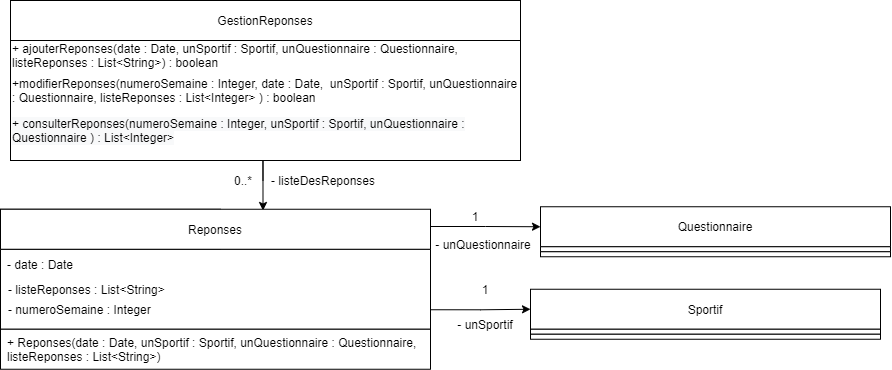

The diagram above was exported from draw.io. Its source (the exported page's mxGraphModel, read from the mxfile embedded in the PNG):
<mxGraphModel dx="1456" dy="1814" grid="1" gridSize="10" guides="1" tooltips="1" connect="1" arrows="1" fold="1" page="1" pageScale="1" pageWidth="827" pageHeight="1169" math="0" shadow="0">
  <root>
    <mxCell id="WIyWlLk6GJQsqaUBKTNV-0" />
    <mxCell id="WIyWlLk6GJQsqaUBKTNV-1" parent="WIyWlLk6GJQsqaUBKTNV-0" />
    <mxCell id="a-pMtsh0vxLRoWmhA4HY-5" value="" style="edgeStyle=orthogonalEdgeStyle;rounded=0;orthogonalLoop=1;jettySize=auto;html=1;entryX=0;entryY=0.5;entryDx=0;entryDy=0;" parent="WIyWlLk6GJQsqaUBKTNV-1" target="a-pMtsh0vxLRoWmhA4HY-20" edge="1">
      <mxGeometry relative="1" as="geometry">
        <mxPoint x="460" y="-774" as="sourcePoint" />
        <mxPoint x="602.5" y="-771.25" as="targetPoint" />
      </mxGeometry>
    </mxCell>
    <mxCell id="a-pMtsh0vxLRoWmhA4HY-7" value="- unSportif" style="text;html=1;strokeColor=none;fillColor=none;align=center;verticalAlign=middle;whiteSpace=wrap;rounded=0;" parent="WIyWlLk6GJQsqaUBKTNV-1" vertex="1">
      <mxGeometry x="460" y="-686.25" width="110" height="20" as="geometry" />
    </mxCell>
    <mxCell id="a-pMtsh0vxLRoWmhA4HY-8" value="1" style="text;html=1;strokeColor=none;fillColor=none;align=center;verticalAlign=middle;whiteSpace=wrap;rounded=0;" parent="WIyWlLk6GJQsqaUBKTNV-1" vertex="1">
      <mxGeometry x="500" y="-721.25" width="30" height="20" as="geometry" />
    </mxCell>
    <mxCell id="a-pMtsh0vxLRoWmhA4HY-9" value="1" style="text;html=1;strokeColor=none;fillColor=none;align=center;verticalAlign=middle;whiteSpace=wrap;rounded=0;" parent="WIyWlLk6GJQsqaUBKTNV-1" vertex="1">
      <mxGeometry x="490" y="-793.75" width="30" height="20" as="geometry" />
    </mxCell>
    <mxCell id="a-pMtsh0vxLRoWmhA4HY-10" value="- unQuestionnaire" style="text;html=1;strokeColor=none;fillColor=none;align=center;verticalAlign=middle;whiteSpace=wrap;rounded=0;" parent="WIyWlLk6GJQsqaUBKTNV-1" vertex="1">
      <mxGeometry x="462.5" y="-766.25" width="100" height="20" as="geometry" />
    </mxCell>
    <mxCell id="a-pMtsh0vxLRoWmhA4HY-15" value="- listeDesReponses" style="text;html=1;strokeColor=none;fillColor=none;align=center;verticalAlign=middle;whiteSpace=wrap;rounded=0;" parent="WIyWlLk6GJQsqaUBKTNV-1" vertex="1">
      <mxGeometry x="297.5" y="-830" width="110" height="20" as="geometry" />
    </mxCell>
    <mxCell id="a-pMtsh0vxLRoWmhA4HY-16" value="0..*" style="text;html=1;strokeColor=none;fillColor=none;align=center;verticalAlign=middle;whiteSpace=wrap;rounded=0;" parent="WIyWlLk6GJQsqaUBKTNV-1" vertex="1">
      <mxGeometry x="257.5" y="-830" width="30" height="20" as="geometry" />
    </mxCell>
    <mxCell id="a-pMtsh0vxLRoWmhA4HY-17" value="" style="edgeStyle=orthogonalEdgeStyle;rounded=0;orthogonalLoop=1;jettySize=auto;html=1;exitX=0.5;exitY=1;exitDx=0;exitDy=0;" parent="WIyWlLk6GJQsqaUBKTNV-1" edge="1">
      <mxGeometry relative="1" as="geometry">
        <mxPoint x="292.5" y="-820" as="sourcePoint" />
        <mxPoint x="292.5" y="-790" as="targetPoint" />
        <Array as="points">
          <mxPoint x="292.5" y="-850" />
          <mxPoint x="292.5" y="-850" />
        </Array>
      </mxGeometry>
    </mxCell>
    <mxCell id="a-pMtsh0vxLRoWmhA4HY-20" value="Questionnaire" style="rounded=0;whiteSpace=wrap;html=1;" parent="WIyWlLk6GJQsqaUBKTNV-1" vertex="1">
      <mxGeometry x="570" y="-793.75" width="350" height="40" as="geometry" />
    </mxCell>
    <mxCell id="a-pMtsh0vxLRoWmhA4HY-21" value="" style="rounded=0;whiteSpace=wrap;html=1;" parent="WIyWlLk6GJQsqaUBKTNV-1" vertex="1">
      <mxGeometry x="570" y="-753.75" width="350" height="5" as="geometry" />
    </mxCell>
    <mxCell id="a-pMtsh0vxLRoWmhA4HY-22" value="" style="rounded=0;whiteSpace=wrap;html=1;" parent="WIyWlLk6GJQsqaUBKTNV-1" vertex="1">
      <mxGeometry x="570" y="-748.75" width="350" height="5" as="geometry" />
    </mxCell>
    <mxCell id="a-pMtsh0vxLRoWmhA4HY-23" value="Sportif" style="rounded=0;whiteSpace=wrap;html=1;" parent="WIyWlLk6GJQsqaUBKTNV-1" vertex="1">
      <mxGeometry x="560" y="-711.25" width="350" height="40" as="geometry" />
    </mxCell>
    <mxCell id="a-pMtsh0vxLRoWmhA4HY-24" value="" style="rounded=0;whiteSpace=wrap;html=1;" parent="WIyWlLk6GJQsqaUBKTNV-1" vertex="1">
      <mxGeometry x="560" y="-671.25" width="350" height="5" as="geometry" />
    </mxCell>
    <mxCell id="a-pMtsh0vxLRoWmhA4HY-25" value="" style="rounded=0;whiteSpace=wrap;html=1;" parent="WIyWlLk6GJQsqaUBKTNV-1" vertex="1">
      <mxGeometry x="560" y="-666.25" width="350" height="5" as="geometry" />
    </mxCell>
    <mxCell id="a-pMtsh0vxLRoWmhA4HY-26" value="" style="edgeStyle=orthogonalEdgeStyle;rounded=0;orthogonalLoop=1;jettySize=auto;html=1;entryX=0;entryY=0.5;entryDx=0;entryDy=0;" parent="WIyWlLk6GJQsqaUBKTNV-1" target="a-pMtsh0vxLRoWmhA4HY-23" edge="1">
      <mxGeometry relative="1" as="geometry">
        <mxPoint x="460" y="-690.75" as="sourcePoint" />
        <mxPoint x="52.5" y="-796.25" as="targetPoint" />
      </mxGeometry>
    </mxCell>
    <mxCell id="iySVuH1pPgPaIe3LuWG0-0" value="" style="rounded=0;whiteSpace=wrap;html=1;" vertex="1" parent="WIyWlLk6GJQsqaUBKTNV-1">
      <mxGeometry x="30" y="-751.25" width="430" height="80" as="geometry" />
    </mxCell>
    <mxCell id="iySVuH1pPgPaIe3LuWG0-1" value="Sportif" style="rounded=0;whiteSpace=wrap;html=1;" vertex="1" parent="WIyWlLk6GJQsqaUBKTNV-1">
      <mxGeometry x="30" y="-791.25" width="220" height="40" as="geometry" />
    </mxCell>
    <mxCell id="iySVuH1pPgPaIe3LuWG0-2" value="- date : Date" style="text;html=1;strokeColor=none;fillColor=none;align=center;verticalAlign=middle;whiteSpace=wrap;rounded=0;" vertex="1" parent="WIyWlLk6GJQsqaUBKTNV-1">
      <mxGeometry x="30" y="-746.25" width="80" height="20" as="geometry" />
    </mxCell>
    <mxCell id="iySVuH1pPgPaIe3LuWG0-3" value="Reponses" style="rounded=0;whiteSpace=wrap;html=1;" vertex="1" parent="WIyWlLk6GJQsqaUBKTNV-1">
      <mxGeometry x="30" y="-791.25" width="430" height="40" as="geometry" />
    </mxCell>
    <mxCell id="iySVuH1pPgPaIe3LuWG0-4" value="" style="rounded=0;whiteSpace=wrap;html=1;" vertex="1" parent="WIyWlLk6GJQsqaUBKTNV-1">
      <mxGeometry x="30" y="-671.25" width="430" height="40" as="geometry" />
    </mxCell>
    <mxCell id="iySVuH1pPgPaIe3LuWG0-5" value="&lt;div align=&quot;left&quot;&gt;+ Reponses(date : Date, unSportif : Sportif, unQuestionnaire : Questionnaire, listeReponses : List&amp;lt;String&amp;gt;)&lt;br&gt;&lt;/div&gt;" style="text;html=1;strokeColor=none;fillColor=none;align=center;verticalAlign=middle;whiteSpace=wrap;rounded=0;" vertex="1" parent="WIyWlLk6GJQsqaUBKTNV-1">
      <mxGeometry x="36" y="-661.25" width="430" height="20" as="geometry" />
    </mxCell>
    <mxCell id="iySVuH1pPgPaIe3LuWG0-6" value="GestionReponses" style="rounded=0;whiteSpace=wrap;html=1;" vertex="1" parent="WIyWlLk6GJQsqaUBKTNV-1">
      <mxGeometry x="40" y="-1000" width="510" height="40" as="geometry" />
    </mxCell>
    <mxCell id="iySVuH1pPgPaIe3LuWG0-7" value="" style="rounded=0;whiteSpace=wrap;html=1;" vertex="1" parent="WIyWlLk6GJQsqaUBKTNV-1">
      <mxGeometry x="40" y="-960" width="510" height="120" as="geometry" />
    </mxCell>
    <mxCell id="iySVuH1pPgPaIe3LuWG0-8" value="&lt;div align=&quot;left&quot;&gt;+ ajouterReponses(date : Date, unSportif : Sportif, unQuestionnaire : Questionnaire, listeReponses : List&amp;lt;String&amp;gt;) : boolean&lt;/div&gt;" style="text;html=1;strokeColor=none;fillColor=none;align=left;verticalAlign=middle;whiteSpace=wrap;rounded=0;" vertex="1" parent="WIyWlLk6GJQsqaUBKTNV-1">
      <mxGeometry x="40" y="-955" width="510" height="20" as="geometry" />
    </mxCell>
    <mxCell id="iySVuH1pPgPaIe3LuWG0-11" value="&lt;div align=&quot;left&quot;&gt;- listeReponses : List&amp;lt;String&amp;gt;&lt;/div&gt;" style="text;html=1;strokeColor=none;fillColor=none;align=left;verticalAlign=middle;whiteSpace=wrap;rounded=0;" vertex="1" parent="WIyWlLk6GJQsqaUBKTNV-1">
      <mxGeometry x="36" y="-721.25" width="270" height="20" as="geometry" />
    </mxCell>
    <mxCell id="iySVuH1pPgPaIe3LuWG0-12" value="&lt;span style=&quot;color: rgb(0 , 0 , 0) ; font-family: &amp;#34;helvetica&amp;#34; ; font-size: 12px ; font-style: normal ; font-weight: 400 ; letter-spacing: normal ; text-align: center ; text-indent: 0px ; text-transform: none ; word-spacing: 0px ; background-color: rgb(248 , 249 , 250) ; display: inline ; float: none&quot;&gt;+ consulterReponses(numeroSemaine : Integer, unSportif : Sportif, unQuestionnaire : Questionnaire ) : List&amp;lt;Integer&amp;gt;&lt;br&gt;&lt;/span&gt;" style="text;whiteSpace=wrap;html=1;" vertex="1" parent="WIyWlLk6GJQsqaUBKTNV-1">
      <mxGeometry x="40" y="-890" width="510" height="30" as="geometry" />
    </mxCell>
    <mxCell id="iySVuH1pPgPaIe3LuWG0-13" value="&lt;div align=&quot;left&quot;&gt;+modifierReponses(numeroSemaine : Integer, date : Date,&amp;nbsp; unSportif : Sportif, unQuestionnaire : Questionnaire, listeReponses : List&amp;lt;Integer&amp;gt; ) : boolean&lt;br&gt;&lt;/div&gt;" style="text;html=1;strokeColor=none;fillColor=none;align=left;verticalAlign=middle;whiteSpace=wrap;rounded=0;" vertex="1" parent="WIyWlLk6GJQsqaUBKTNV-1">
      <mxGeometry x="40" y="-920" width="510" height="20" as="geometry" />
    </mxCell>
    <mxCell id="iySVuH1pPgPaIe3LuWG0-15" value="&lt;div align=&quot;left&quot;&gt;- numeroSemaine : Integer&lt;/div&gt;" style="text;html=1;strokeColor=none;fillColor=none;align=left;verticalAlign=middle;whiteSpace=wrap;rounded=0;" vertex="1" parent="WIyWlLk6GJQsqaUBKTNV-1">
      <mxGeometry x="36" y="-701.25" width="146" height="20" as="geometry" />
    </mxCell>
  </root>
</mxGraphModel>